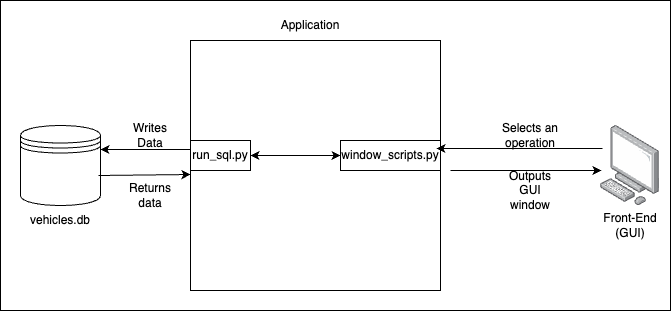

The diagram above was exported from draw.io. Its source (the exported page's mxGraphModel, read from the mxfile embedded in the PNG):
<mxGraphModel dx="778" dy="498" grid="1" gridSize="10" guides="1" tooltips="1" connect="1" arrows="1" fold="1" page="1" pageScale="1" pageWidth="827" pageHeight="1169" math="0" shadow="0">
  <root>
    <mxCell id="0" />
    <mxCell id="1" parent="0" />
    <mxCell id="21" value="" style="rounded=0;whiteSpace=wrap;html=1;" vertex="1" parent="1">
      <mxGeometry x="40" y="120" width="670" height="310" as="geometry" />
    </mxCell>
    <mxCell id="2" value="" style="shape=datastore;whiteSpace=wrap;html=1;" vertex="1" parent="1">
      <mxGeometry x="60" y="245" width="80" height="80" as="geometry" />
    </mxCell>
    <mxCell id="3" value="vehicles.db" style="text;html=1;align=center;verticalAlign=middle;whiteSpace=wrap;rounded=0;" vertex="1" parent="1">
      <mxGeometry x="70" y="325" width="60" height="30" as="geometry" />
    </mxCell>
    <mxCell id="4" value="" style="endArrow=classic;html=1;entryX=1;entryY=0.5;entryDx=0;entryDy=0;exitX=0;exitY=0.5;exitDx=0;exitDy=0;" edge="1" parent="1">
      <mxGeometry width="50" height="50" relative="1" as="geometry">
        <mxPoint x="230" y="269" as="sourcePoint" />
        <mxPoint x="140" y="269" as="targetPoint" />
      </mxGeometry>
    </mxCell>
    <mxCell id="5" value="" style="whiteSpace=wrap;html=1;aspect=fixed;" vertex="1" parent="1">
      <mxGeometry x="230" y="160" width="250" height="250" as="geometry" />
    </mxCell>
    <mxCell id="6" value="Application" style="text;html=1;align=center;verticalAlign=middle;whiteSpace=wrap;rounded=0;" vertex="1" parent="1">
      <mxGeometry x="320" y="130" width="60" height="30" as="geometry" />
    </mxCell>
    <mxCell id="7" value="" style="endArrow=classic;html=1;entryX=0.984;entryY=0.432;entryDx=0;entryDy=0;exitX=0.034;exitY=0.288;exitDx=0;exitDy=0;exitPerimeter=0;entryPerimeter=0;" edge="1" parent="1" source="8" target="5">
      <mxGeometry width="50" height="50" relative="1" as="geometry">
        <mxPoint x="530" y="250" as="sourcePoint" />
        <mxPoint x="580" y="230" as="targetPoint" />
      </mxGeometry>
    </mxCell>
    <mxCell id="8" value="" style="image;points=[];aspect=fixed;html=1;align=center;shadow=0;dashed=0;image=img/lib/allied_telesis/computer_and_terminals/Personal_Computer.svg;rotation=0;" vertex="1" parent="1">
      <mxGeometry x="640" y="245" width="59.03" height="80" as="geometry" />
    </mxCell>
    <mxCell id="9" value="Front-End&lt;br&gt;(GUI)" style="text;html=1;align=center;verticalAlign=middle;whiteSpace=wrap;rounded=0;" vertex="1" parent="1">
      <mxGeometry x="640" y="330" width="60" height="30" as="geometry" />
    </mxCell>
    <mxCell id="10" value="Selects an operation" style="text;html=1;align=center;verticalAlign=middle;whiteSpace=wrap;rounded=0;" vertex="1" parent="1">
      <mxGeometry x="520" y="240" width="100" height="30" as="geometry" />
    </mxCell>
    <mxCell id="11" value="window_scripts.py" style="text;html=1;align=center;verticalAlign=middle;whiteSpace=wrap;rounded=0;strokeColor=default;" vertex="1" parent="1">
      <mxGeometry x="380" y="260" width="100" height="30" as="geometry" />
    </mxCell>
    <mxCell id="14" value="run_sql.py" style="text;html=1;align=center;verticalAlign=middle;whiteSpace=wrap;rounded=0;strokeColor=default;" vertex="1" parent="1">
      <mxGeometry x="230" y="260" width="60" height="30" as="geometry" />
    </mxCell>
    <mxCell id="15" value="" style="endArrow=classic;startArrow=classic;html=1;entryX=0;entryY=0.5;entryDx=0;entryDy=0;exitX=1;exitY=0.5;exitDx=0;exitDy=0;" edge="1" parent="1" source="14" target="11">
      <mxGeometry width="50" height="50" relative="1" as="geometry">
        <mxPoint x="300" y="340" as="sourcePoint" />
        <mxPoint x="350" y="290" as="targetPoint" />
      </mxGeometry>
    </mxCell>
    <mxCell id="16" value="Writes Data" style="text;html=1;align=center;verticalAlign=middle;whiteSpace=wrap;rounded=0;" vertex="1" parent="1">
      <mxGeometry x="160" y="240" width="60" height="30" as="geometry" />
    </mxCell>
    <mxCell id="17" value="" style="endArrow=classic;html=1;exitX=0.975;exitY=0.625;exitDx=0;exitDy=0;exitPerimeter=0;" edge="1" parent="1" source="2">
      <mxGeometry width="50" height="50" relative="1" as="geometry">
        <mxPoint x="170" y="330" as="sourcePoint" />
        <mxPoint x="230" y="294" as="targetPoint" />
      </mxGeometry>
    </mxCell>
    <mxCell id="18" value="Returns data" style="text;html=1;align=center;verticalAlign=middle;whiteSpace=wrap;rounded=0;" vertex="1" parent="1">
      <mxGeometry x="160" y="300" width="60" height="30" as="geometry" />
    </mxCell>
    <mxCell id="19" value="" style="endArrow=classic;html=1;entryX=0.017;entryY=0.563;entryDx=0;entryDy=0;entryPerimeter=0;" edge="1" parent="1" target="8">
      <mxGeometry width="50" height="50" relative="1" as="geometry">
        <mxPoint x="490" y="290" as="sourcePoint" />
        <mxPoint x="570" y="290" as="targetPoint" />
      </mxGeometry>
    </mxCell>
    <mxCell id="20" value="Outputs GUI window" style="text;html=1;align=center;verticalAlign=middle;whiteSpace=wrap;rounded=0;" vertex="1" parent="1">
      <mxGeometry x="540" y="295" width="60" height="30" as="geometry" />
    </mxCell>
  </root>
</mxGraphModel>